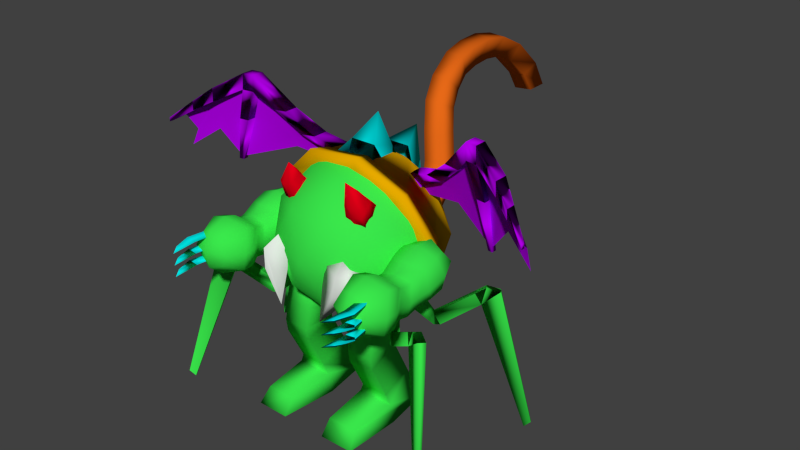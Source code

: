 # Source: superTraitFighterLibrary_1.blend  (saved by Blender 2.59.0; exported with 4.5.12 LTS)
import bpy
from mathutils import Matrix  # noqa: F401  (used for matrix-valued properties, if any)

bpy.ops.wm.read_factory_settings(use_empty=True)
scene = bpy.context.scene
scene.name = 'Scene'

# ---- collections
col_collection_1 = bpy.data.collections.new('Collection 1'); scene.collection.children.link(col_collection_1)
col_collection_2 = bpy.data.collections.new('Collection 2'); scene.collection.children.link(col_collection_2)

# ---- materials (node trees are filled in below, after node groups)
mat_material_001 = bpy.data.materials.new('Material.001')
mat_material_001.alpha_threshold = 0.0
mat_material_001.use_transparent_shadow = False
mat_material_001.diffuse_color = (0.04244, 0.8, 0.07208, 1.0)
mat_material_001.roughness = 0.5
mat_material_001.line_color = (0.0, 0.0, 0.0, 1.0)
mat_material_002 = bpy.data.materials.new('Material.002')
mat_material_002.alpha_threshold = 0.0
mat_material_002.use_transparent_shadow = False
mat_material_002.diffuse_color = (0.0, 0.7901, 0.8, 1.0)
mat_material_002.roughness = 0.5
mat_material_002.line_color = (0.0, 0.0, 0.0, 1.0)
mat_material = bpy.data.materials.new('Material')
mat_material.alpha_threshold = 0.0
mat_material.use_transparent_shadow = False
mat_material.diffuse_color = (0.755, 0.8, 0.7523, 1.0)
mat_material.roughness = 0.5
mat_material.line_color = (0.0, 0.0, 0.0, 1.0)
mat_material_004 = bpy.data.materials.new('Material.004')
mat_material_004.alpha_threshold = 0.0
mat_material_004.use_transparent_shadow = False
mat_material_004.diffuse_color = (0.8, 0.1422, 0.009083, 1.0)
mat_material_004.roughness = 0.5
mat_material_004.line_color = (0.0, 0.0, 0.0, 1.0)
mat_material_005 = bpy.data.materials.new('Material.005')
mat_material_005.alpha_threshold = 0.0
mat_material_005.use_transparent_shadow = False
mat_material_005.diffuse_color = (0.8, 0.408, 0.0, 1.0)
mat_material_005.roughness = 0.5
mat_material_005.line_color = (0.0, 0.0, 0.0, 1.0)
mat_material_003 = bpy.data.materials.new('Material.003')
mat_material_003.alpha_threshold = 0.0
mat_material_003.use_transparent_shadow = False
mat_material_003.diffuse_color = (0.4402, 0.0, 0.8, 1.0)
mat_material_003.roughness = 0.5
mat_material_003.line_color = (0.0, 0.0, 0.0, 1.0)
mat_material_006 = bpy.data.materials.new('Material.006')
mat_material_006.alpha_threshold = 0.0
mat_material_006.use_transparent_shadow = False
mat_material_006.diffuse_color = (0.8, 0.0, 0.009316, 1.0)
mat_material_006.roughness = 0.5
mat_material_006.line_color = (0.0, 0.0, 0.0, 1.0)

# ---- material node trees

# ---- world
world_world = bpy.data.worlds.new('World'); scene.world = world_world
world_world.color = (0.05088, 0.05088, 0.05088)
world_world.use_sun_shadow = False
world_world.sun_shadow_jitter_overblur = 0.0
world_world.cycles.sampling_method = 'MANUAL'
world_world.cycles.sample_map_resolution = 256

# ---- meshes
me_icosphere = bpy.data.meshes.new('Icosphere')
me_icosphere.from_pydata([(0.0, 0.0, -1.0), (0.7236, -0.5257, -0.4472), (-0.2764, -0.8506, -0.4472), (-0.8944, 0.0, -0.4472), (-0.2764, 0.8506, -0.4472), (0.7236, 0.5257, -0.4472), (0.2764, -0.8506, 0.4472), (-0.7236, -0.5257, 0.4472), (-0.7236, 0.5257, 0.4472), (0.2764, 0.8506, 0.4472), (0.8944, 0.0, 0.4472), (0.0, 0.0, 1.0), (0.4253, -0.309, -0.8507), (0.2629, -0.809, -0.5257), (-0.1625, -0.5, -0.8507), (0.4253, 0.309, -0.8507), (0.8506, 0.0, -0.5257), (-0.6882, -0.5, -0.5257), (-0.5257, 0.0, -0.8507), (-0.6882, 0.5, -0.5257), (-0.1625, 0.5, -0.8507), (0.2629, 0.809, -0.5257), (0.9511, 0.309, 0.0), (0.9511, -0.309, 0.0), (0.5878, -0.809, 0.0), (0.0, -1.0, 0.0), (-0.5878, -0.809, 0.0), (-0.9511, -0.309, 0.0), (-0.9511, 0.309, 0.0), (-0.5878, 0.809, 0.0), (0.0, 1.0, 0.0), (0.5878, 0.809, 0.0), (0.6882, -0.5, 0.5257), (-0.2629, -0.809, 0.5257), (-0.8506, 0.0, 0.5257), (-0.2629, 0.809, 0.5257), (0.6882, 0.5, 0.5257), (0.5257, 0.0, 0.8507), (0.1625, -0.5, 0.8507), (-0.4253, -0.309, 0.8507), (-0.4253, 0.309, 0.8507), (0.1625, 0.5, 0.8507)], [], [(0, 12, 14), (0, 15, 12), (0, 14, 18), (0, 20, 15), (0, 18, 20), (1, 12, 13), (1, 16, 12), (1, 13, 24), (1, 23, 16), (1, 24, 23), (2, 13, 14), (2, 25, 13), (2, 14, 17), (2, 17, 26), (2, 26, 25), (3, 17, 18), (3, 27, 17), (3, 18, 19), (3, 19, 28), (3, 28, 27), (4, 19, 20), (4, 29, 19), (4, 20, 21), (4, 21, 30), (4, 30, 29), (5, 15, 16), (5, 21, 15), (5, 16, 22), (5, 31, 21), (5, 22, 31), (6, 24, 25), (6, 32, 24), (6, 25, 33), (6, 38, 32), (6, 33, 38), (7, 26, 27), (7, 33, 26), (7, 27, 34), (7, 39, 33), (7, 34, 39), (8, 28, 29), (8, 34, 28), (8, 29, 35), (8, 40, 34), (8, 35, 40), (9, 30, 31), (9, 35, 30), (9, 31, 36), (9, 41, 35), (9, 36, 41), (10, 22, 23), (10, 36, 22), (10, 23, 32), (10, 32, 37), (10, 37, 36), (11, 37, 38), (11, 41, 37), (11, 38, 39), (11, 39, 40), (11, 40, 41), (12, 14, 13), (12, 16, 15), (13, 25, 24), (14, 18, 17), (15, 21, 20), (16, 23, 22), (17, 27, 26), (18, 20, 19), (19, 29, 28), (21, 31, 30), (22, 36, 31), (23, 24, 32), (25, 26, 33), (27, 28, 34), (29, 30, 35), (32, 38, 37), (33, 39, 38), (34, 40, 39), (35, 41, 40), (36, 37, 41)])
me_icosphere.polygons.foreach_set('use_smooth', [True] * 80)
me_icosphere.materials.append(mat_material_001)
me_icosphere.use_remesh_preserve_volume = False
me_icosphere.use_remesh_preserve_attributes = False
me_icosphere.use_mirror_vertex_groups = False
me_icosphere.update()
me_cube_008 = bpy.data.meshes.new('Cube.008')
me_cube_008.from_pydata([(5.559, 0.5799, -0.171), (5.222, 1.101, -0.2711), (5.497, 1.374, 0.2245), (5.834, 0.8525, 0.3246), (4.099, -0.4358, 1.331), (3.491, 0.5034, 1.151), (3.986, 0.9947, 2.044), (4.593, 0.05545, 2.224), (5.922, 0.7571, -0.4694), (5.585, 1.278, -0.5695), (7.642, 3.042, 1.777), (7.964, 2.544, 1.873), (6.292, 0.9987, -0.4572), (5.955, 1.52, -0.5573), (8.402, 2.684, 1.126), (8.08, 3.182, 1.03), (7.642, 3.042, 1.777), (8.223, 3.499, 2.203), (8.545, 3.001, 2.299), (11.62, 3.716, -7.88), (11.5, 3.905, -7.916), (8.223, 3.499, 2.203), (9.049, 3.989, 1.97), (9.371, 3.491, 2.066), (11.87, 4.21, -7.56), (11.99, 4.022, -7.523), (4.774, -2.612, -0.2078), (5.102, -2.085, -0.3019), (5.458, -2.216, 0.1996), (5.129, -2.744, 0.2937), (3.205, -1.729, 1.269), (3.797, -0.7776, 1.1), (4.438, -1.015, 2.003), (3.846, -1.966, 2.173), (5.094, -2.864, -0.5011), (5.423, -2.336, -0.5952), (7.858, -3.442, 1.792), (7.544, -3.946, 1.881), (5.471, -3.095, -0.4828), (5.799, -2.567, -0.577), (7.87, -4.282, 1.139), (8.184, -3.777, 1.049), (7.858, -3.442, 1.792), (8.512, -3.771, 2.228), (8.199, -4.276, 2.318), (10.33, -6.742, -7.829), (10.45, -6.551, -7.863), (8.512, -3.771, 2.228), (9.312, -4.308, 2.008), (8.998, -4.812, 2.098), (10.88, -6.752, -7.499), (10.76, -6.943, -7.465), (-5.559, 0.5799, -0.171), (-5.222, 1.101, -0.2711), (-5.497, 1.374, 0.2245), (-5.834, 0.8525, 0.3246), (-4.099, -0.4358, 1.331), (-3.491, 0.5034, 1.151), (-3.986, 0.9947, 2.044), (-4.593, 0.05545, 2.224), (-5.922, 0.7571, -0.4694), (-5.585, 1.278, -0.5695), (-7.642, 3.042, 1.777), (-7.964, 2.544, 1.873), (-6.292, 0.9987, -0.4572), (-5.955, 1.52, -0.5573), (-8.402, 2.684, 1.126), (-8.08, 3.182, 1.03), (-7.642, 3.042, 1.777), (-8.223, 3.499, 2.203), (-8.545, 3.001, 2.299), (-11.62, 3.716, -7.88), (-11.5, 3.905, -7.916), (-8.223, 3.499, 2.203), (-9.049, 3.989, 1.97), (-9.371, 3.491, 2.066), (-11.87, 4.21, -7.56), (-11.99, 4.022, -7.523), (-4.774, -2.612, -0.2078), (-5.102, -2.085, -0.3019), (-5.458, -2.216, 0.1996), (-5.129, -2.744, 0.2937), (-3.205, -1.729, 1.269), (-3.797, -0.7776, 1.1), (-4.438, -1.015, 2.003), (-3.846, -1.966, 2.173), (-5.094, -2.864, -0.5011), (-5.423, -2.336, -0.5952), (-7.858, -3.442, 1.792), (-7.544, -3.946, 1.881), (-5.471, -3.095, -0.4828), (-5.799, -2.567, -0.577), (-7.87, -4.282, 1.139), (-8.184, -3.777, 1.049), (-7.858, -3.442, 1.792), (-8.512, -3.771, 2.228), (-8.199, -4.276, 2.318), (-10.33, -6.742, -7.829), (-10.45, -6.551, -7.863), (-8.512, -3.771, 2.228), (-9.312, -4.308, 2.008), (-8.998, -4.812, 2.098), (-10.88, -6.752, -7.499), (-10.76, -6.943, -7.465)], [], [(0, 1, 2, 3), (0, 4, 5, 1), (0, 1, 9, 8), (0, 3, 7, 4), (0, 8, 3), (1, 5, 6, 2), (1, 2, 9), (2, 6, 7, 3), (2, 3, 8, 9), (2, 10, 11, 3), (2, 3, 12, 13), (2, 16, 11, 3), (2, 9, 13), (2, 13, 15, 10), (2, 10, 11, 16), (3, 8, 12), (3, 11, 14, 12), (4, 7, 6, 5), (8, 9, 13, 12), (10, 15, 14, 11), (10, 11, 18, 17), (10, 17, 15), (11, 14, 18), (11, 16, 21, 18), (12, 13, 15, 14), (14, 15, 17, 18), (14, 15, 20, 19), (14, 23, 22, 15), (14, 18, 23), (14, 19, 25, 23), (15, 22, 17), (15, 22, 24, 20), (17, 22, 23, 18), (19, 20, 24, 25), (22, 23, 25, 24), (26, 27, 28, 29), (26, 30, 31, 27), (26, 27, 35, 34), (26, 29, 33, 30), (26, 34, 29), (27, 31, 32, 28), (27, 28, 35), (28, 32, 33, 29), (28, 29, 34, 35), (28, 36, 37, 29), (28, 29, 38, 39), (28, 42, 37, 29), (28, 35, 39), (28, 39, 41, 36), (28, 36, 37, 42), (29, 34, 38), (29, 37, 40, 38), (30, 33, 32, 31), (34, 35, 39, 38), (36, 41, 40, 37), (36, 37, 44, 43), (36, 43, 41), (37, 40, 44), (37, 42, 47, 44), (38, 39, 41, 40), (40, 41, 43, 44), (40, 41, 46, 45), (40, 49, 48, 41), (40, 44, 49), (40, 45, 51, 49), (41, 48, 43), (41, 48, 50, 46), (43, 48, 49, 44), (45, 46, 50, 51), (48, 49, 51, 50), (52, 53, 54, 55), (52, 56, 57, 53), (52, 53, 61, 60), (52, 55, 59, 56), (52, 60, 55), (53, 57, 58, 54), (53, 54, 61), (54, 58, 59, 55), (54, 55, 60, 61), (54, 62, 63, 55), (54, 65, 64, 55), (54, 68, 63, 55), (54, 61, 65), (54, 65, 67, 62), (54, 68, 63, 62), (55, 64, 60), (55, 63, 66, 64), (56, 59, 58, 57), (60, 64, 65, 61), (62, 63, 66, 67), (62, 69, 70, 63), (62, 67, 69), (63, 70, 66), (63, 70, 73, 68), (64, 66, 67, 65), (66, 70, 69, 67), (66, 71, 72, 67), (66, 67, 74, 75), (66, 75, 70), (66, 71, 77, 75), (67, 69, 74), (67, 74, 76, 72), (69, 70, 75, 74), (71, 77, 76, 72), (74, 75, 77, 76), (78, 79, 80, 81), (78, 82, 83, 79), (78, 79, 87, 86), (78, 81, 85, 82), (78, 86, 81), (79, 83, 84, 80), (79, 80, 87), (80, 84, 85, 81), (80, 81, 86, 87), (80, 88, 89, 81), (80, 91, 90, 81), (80, 94, 89, 81), (80, 87, 91), (80, 91, 93, 88), (80, 94, 89, 88), (81, 90, 86), (81, 89, 92, 90), (82, 85, 84, 83), (86, 90, 91, 87), (88, 89, 92, 93), (88, 95, 96, 89), (88, 93, 95), (89, 96, 92), (89, 96, 99, 94), (90, 92, 93, 91), (92, 96, 95, 93), (92, 97, 98, 93), (92, 93, 100, 101), (92, 101, 96), (92, 97, 103, 101), (93, 95, 100), (93, 100, 102, 98), (95, 96, 101, 100), (97, 103, 102, 98), (100, 101, 103, 102)])
me_cube_008.polygons.foreach_set('use_smooth', [True] * 140)
me_cube_008.materials.append(mat_material_001)
me_cube_008.use_remesh_preserve_volume = False
me_cube_008.use_remesh_preserve_attributes = False
me_cube_008.use_mirror_vertex_groups = False
me_cube_008.update()
me_cube_007 = bpy.data.meshes.new('Cube.007')
me_cube_007.from_pydata([(1.218, -1.966, -0.3502), (1.216, -0.3979, -0.7713), (2.494, -0.3961, -0.7787), (2.496, -1.964, -0.3576), (1.242, -1.384, 1.497), (1.24, 0.1836, 1.076), (2.518, 0.1854, 1.069), (2.52, -1.382, 1.49), (1.215, -2.169, -1.27), (1.212, -0.5492, -1.164), (2.49, -0.5452, -1.17), (2.493, -2.165, -1.277), (1.228, -2.093, -1.886), (1.192, -0.559, -1.357), (2.47, -0.5276, -1.357), (2.505, -2.062, -1.886), (1.205, -1.236, -3.596), (1.17, 0.2979, -3.067), (2.447, 0.3293, -3.068), (2.483, -1.205, -3.597), (0.9923, -1.162, -4.059), (0.8053, 0.9176, -4.609), (2.782, 0.9573, -4.637), (2.689, -1.128, -4.083), (1.132, -3.328, -4.274), (0.6535, -1.253, -4.82), (2.934, -1.208, -4.853), (2.548, -3.299, -4.294), (1.1, -3.843, -4.969), (2.716, -3.797, -5.001), (-1.218, -1.966, -0.3502), (-1.216, -0.3979, -0.7713), (-2.494, -0.3961, -0.7787), (-2.496, -1.964, -0.3576), (-1.242, -1.384, 1.497), (-1.24, 0.1836, 1.076), (-2.518, 0.1854, 1.069), (-2.52, -1.382, 1.49), (-1.215, -2.169, -1.27), (-1.212, -0.5492, -1.164), (-2.49, -0.5452, -1.17), (-2.493, -2.165, -1.277), (-1.228, -2.093, -1.886), (-1.192, -0.559, -1.357), (-2.47, -0.5276, -1.357), (-2.505, -2.062, -1.886), (-1.205, -1.236, -3.596), (-1.17, 0.2979, -3.067), (-2.447, 0.3293, -3.068), (-2.483, -1.205, -3.597), (-0.9923, -1.162, -4.059), (-0.8053, 0.9176, -4.609), (-2.782, 0.9573, -4.637), (-2.689, -1.128, -4.083), (-1.132, -3.328, -4.274), (-0.6535, -1.253, -4.82), (-2.934, -1.208, -4.853), (-2.548, -3.299, -4.294), (-1.1, -3.843, -4.969), (-2.716, -3.797, -5.001)], [], [(0, 1, 2, 3), (0, 4, 5, 1), (0, 1, 9, 8), (0, 3, 7, 4), (0, 8, 11, 3), (1, 5, 6, 2), (1, 2, 10, 9), (2, 6, 7, 3), (2, 3, 11, 10), (4, 7, 6, 5), (8, 9, 10, 11), (8, 9, 13, 12), (8, 12, 15, 11), (9, 10, 14, 13), (10, 11, 15, 14), (12, 13, 14, 15), (12, 13, 17, 16), (12, 16, 19, 15), (13, 14, 18, 17), (14, 15, 19, 18), (16, 17, 18, 19), (16, 17, 21, 20), (16, 20, 23, 19), (17, 18, 22, 21), (18, 19, 23, 22), (20, 21, 22, 23), (20, 21, 25, 24), (20, 24, 27, 23), (21, 22, 26, 25), (22, 23, 27, 26), (24, 25, 26, 27), (24, 25, 28), (24, 28, 29, 27), (25, 26, 29, 28), (26, 27, 29), (30, 31, 32, 33), (30, 34, 35, 31), (30, 31, 39, 38), (30, 33, 37, 34), (30, 38, 41, 33), (31, 35, 36, 32), (31, 32, 40, 39), (32, 36, 37, 33), (32, 33, 41, 40), (34, 37, 36, 35), (38, 39, 40, 41), (38, 39, 43, 42), (38, 42, 45, 41), (39, 40, 44, 43), (40, 41, 45, 44), (42, 43, 44, 45), (42, 43, 47, 46), (42, 46, 49, 45), (43, 44, 48, 47), (44, 45, 49, 48), (46, 47, 48, 49), (46, 47, 51, 50), (46, 50, 53, 49), (47, 48, 52, 51), (48, 49, 53, 52), (50, 51, 52, 53), (50, 51, 55, 54), (50, 54, 57, 53), (51, 52, 56, 55), (52, 53, 57, 56), (54, 55, 56, 57), (54, 55, 58), (54, 58, 59, 57), (55, 56, 59, 58), (56, 57, 59)])
me_cube_007.polygons.foreach_set('use_smooth', [True] * 70)
me_cube_007.materials.append(mat_material_001)
me_cube_007.use_remesh_preserve_volume = False
me_cube_007.use_remesh_preserve_attributes = False
me_cube_007.use_mirror_vertex_groups = False
me_cube_007.update()
me_cube_006 = bpy.data.meshes.new('Cube.006')
me_cube_006.from_pydata([(19.14, -0.4224, 0.0), (18.65, 1.578, 0.0), (20.65, 1.578, -1.0), (21.29, -0.4224, -1.0), (18.65, 1.578, -7.588), (19.14, -0.4224, -7.588), (20.65, 1.578, 1.0), (21.29, -0.4224, 1.0), (18.65, -3.011, 0.0), (20.02, -2.113, -1.0), (20.65, 1.578, -8.588), (20.02, -2.113, 1.0), (21.29, -0.4224, -8.588), (20.65, 1.578, -6.588), (21.29, -0.4224, -6.588), (18.65, -3.011, -7.588), (20.02, -2.113, -8.588), (20.02, -2.113, -6.588), (18.65, 1.578, -15.08), (19.14, -0.4224, -15.08), (20.65, 1.578, -16.08), (21.29, -0.4224, -16.08), (20.65, 1.578, -14.08), (21.29, -0.4224, -14.08), (18.65, -3.011, -15.08), (20.02, -2.113, -16.08), (20.02, -2.113, -14.08), (-19.14, -0.4224, 0.0), (-18.65, 1.578, 0.0), (-20.65, 1.578, -1.0), (-21.29, -0.4224, -1.0), (-18.65, 1.578, -7.588), (-19.14, -0.4224, -7.588), (-20.65, 1.578, 1.0), (-21.29, -0.4224, 1.0), (-18.65, -3.011, 0.0), (-20.02, -2.113, -1.0), (-20.65, 1.578, -8.588), (-20.02, -2.113, 1.0), (-21.29, -0.4224, -8.588), (-20.65, 1.578, -6.588), (-21.29, -0.4224, -6.588), (-18.65, -3.011, -7.588), (-20.02, -2.113, -8.588), (-20.02, -2.113, -6.588), (-18.65, 1.578, -15.08), (-19.14, -0.4224, -15.08), (-20.65, 1.578, -16.08), (-21.29, -0.4224, -16.08), (-20.65, 1.578, -14.08), (-21.29, -0.4224, -14.08), (-18.65, -3.011, -15.08), (-20.02, -2.113, -16.08), (-20.02, -2.113, -14.08)], [], [(0, 1, 2, 3), (0, 7, 6, 1), (0, 3, 7), (0, 3, 9, 8), (0, 8, 11, 7), (1, 6, 2), (2, 6, 7, 3), (3, 7, 11, 9), (4, 5, 12, 10), (4, 13, 14, 5), (4, 10, 13), (5, 14, 12), (5, 12, 16, 15), (5, 15, 17, 14), (8, 9, 11), (10, 12, 14, 13), (12, 14, 17, 16), (15, 16, 17), (18, 19, 21, 20), (18, 22, 23, 19), (18, 20, 22), (19, 23, 21), (19, 21, 25, 24), (19, 24, 26, 23), (20, 21, 23, 22), (21, 23, 26, 25), (24, 25, 26), (27, 28, 29, 30), (27, 34, 33, 28), (27, 30, 34), (27, 30, 36, 35), (27, 35, 38, 34), (28, 33, 29), (29, 33, 34, 30), (30, 34, 38, 36), (31, 32, 39, 37), (31, 40, 41, 32), (31, 37, 40), (32, 41, 39), (32, 39, 43, 42), (32, 42, 44, 41), (35, 36, 38), (37, 39, 41, 40), (39, 41, 44, 43), (42, 43, 44), (45, 46, 48, 47), (45, 49, 50, 46), (45, 47, 49), (46, 50, 48), (46, 48, 52, 51), (46, 51, 53, 50), (47, 48, 50, 49), (48, 50, 53, 52), (51, 52, 53)])
me_cube_006.polygons.foreach_set('use_smooth', [True] * 54)
me_cube_006.materials.append(mat_material_002)
me_cube_006.use_remesh_preserve_volume = False
me_cube_006.use_remesh_preserve_attributes = False
me_cube_006.use_mirror_vertex_groups = False
me_cube_006.update()
me_cube_005 = bpy.data.meshes.new('Cube.005')
me_cube_005.from_pydata([(2.389, -0.394, -0.6119), (2.499, 0.5494, -0.2067), (3.448, 0.5793, -0.2204), (3.605, -0.3556, -0.6294), (2.416, -0.727, 0.5586), (2.52, 0.2897, 0.7061), (3.469, 0.3196, 0.6924), (3.633, -0.6887, 0.541), (2.371, -0.217, 0.7371), (2.34, 0.573, 0.2973), (2.343, 0.1331, -0.4932), (2.196, -0.7707, -0.08164), (2.994, 0.4182, 0.9033), (3.619, 0.6134, 0.2789), (2.965, 0.7682, -0.327), (3.65, -0.1767, 0.7187), (3.836, -0.719, -0.1053), (3.621, 0.1734, -0.5116), (3.035, -0.9693, 0.6953), (2.998, -0.5204, -0.8822), (2.118, -0.04951, 0.1254), (2.973, 0.8236, 0.3538), (3.875, 0.005906, 0.1001), (2.326, -2.073, -0.8258), (2.977, 0.2188, -0.7329), (3.016, -0.2624, 0.9584), (2.489, -1.755, -0.7241), (3.534, -1.805, -0.7243), (2.496, -1.605, 0.3115), (3.541, -1.655, 0.3113), (2.302, -1.852, -0.1802), (3.711, -1.918, -0.1805), (3.011, -1.784, 0.5175), (3.002, -1.986, -0.8782), (2.253, -2.545, -0.8087), (3.666, -2.137, -0.8261), (2.336, -1.881, 0.5014), (3.675, -1.945, 0.5011), (2.087, -2.197, -0.1287), (3.892, -2.282, -0.1291), (2.996, -2.11, 0.7655), (2.983, -2.369, -1.023), (2.483, -3.19, -0.4532), (3.694, -2.614, -0.809), (2.263, -2.339, 0.6198), (3.704, -2.407, 0.6195), (1.995, -2.678, -0.0584), (3.938, -2.77, -0.05882), (2.974, -2.585, 0.9041), (2.96, -2.864, -1.021), (3.404, -3.234, -0.4534), (2.49, -3.059, 0.4585), (3.41, -3.102, 0.4583), (2.319, -3.275, 0.02568), (3.559, -3.334, 0.02541), (2.944, -3.216, 0.64), (2.935, -3.394, -0.5889), (2.928, -3.535, 0.05889), (3.537, -0.9494, -0.7079), (3.561, -1.223, 0.3018), (3.011, -0.9552, -0.8865), (3.011, -0.9552, -0.8865), (3.037, -1.342, 0.4559), (3.73, -1.068, -0.202), (3.734, -1.44, -0.2499), (3.556, -1.35, 0.2671), (3.553, -1.409, -0.7817), (2.318, -1.513, -0.2293), (2.505, -1.41, 0.2832), (2.504, -1.441, -0.7696), (2.493, -1.05, -0.7121), (2.323, -1.199, -0.2064), (2.517, -1.324, 0.2976), (3.025, -1.488, -0.9503), (-2.389, -0.394, -0.6119), (-2.499, 0.5494, -0.2067), (-3.448, 0.5793, -0.2204), (-3.605, -0.3556, -0.6294), (-2.416, -0.727, 0.5586), (-2.52, 0.2897, 0.7061), (-3.469, 0.3196, 0.6924), (-3.633, -0.6887, 0.541), (-2.371, -0.217, 0.7371), (-2.34, 0.573, 0.2973), (-2.343, 0.1331, -0.4932), (-2.196, -0.7707, -0.08164), (-2.994, 0.4182, 0.9033), (-3.619, 0.6134, 0.2789), (-2.965, 0.7682, -0.327), (-3.65, -0.1767, 0.7187), (-3.836, -0.719, -0.1053), (-3.621, 0.1734, -0.5116), (-3.035, -0.9693, 0.6953), (-2.998, -0.5204, -0.8822), (-2.118, -0.04951, 0.1254), (-2.973, 0.8236, 0.3538), (-3.875, 0.005906, 0.1001), (-2.326, -2.073, -0.8258), (-2.977, 0.2188, -0.7329), (-3.016, -0.2624, 0.9584), (-2.489, -1.755, -0.7241), (-3.534, -1.805, -0.7243), (-2.496, -1.605, 0.3115), (-3.541, -1.655, 0.3113), (-2.302, -1.852, -0.1802), (-3.711, -1.918, -0.1805), (-3.011, -1.784, 0.5175), (-3.002, -1.986, -0.8782), (-2.253, -2.545, -0.8087), (-3.666, -2.137, -0.8261), (-2.336, -1.881, 0.5014), (-3.675, -1.945, 0.5011), (-2.087, -2.197, -0.1287), (-3.892, -2.282, -0.1291), (-2.996, -2.11, 0.7655), (-2.983, -2.369, -1.023), (-2.483, -3.19, -0.4532), (-3.694, -2.614, -0.809), (-2.263, -2.339, 0.6198), (-3.704, -2.407, 0.6195), (-1.995, -2.678, -0.0584), (-3.938, -2.77, -0.05882), (-2.974, -2.585, 0.9041), (-2.96, -2.864, -1.021), (-3.404, -3.234, -0.4534), (-2.49, -3.059, 0.4585), (-3.41, -3.102, 0.4583), (-2.319, -3.275, 0.02568), (-3.559, -3.334, 0.02541), (-2.944, -3.216, 0.64), (-2.935, -3.394, -0.5889), (-2.928, -3.535, 0.05889), (-3.537, -0.9494, -0.7079), (-3.561, -1.223, 0.3018), (-3.011, -0.9552, -0.8865), (-3.011, -0.9552, -0.8865), (-3.037, -1.342, 0.4559), (-3.73, -1.068, -0.202), (-3.734, -1.44, -0.2499), (-3.556, -1.35, 0.2671), (-3.553, -1.409, -0.7817), (-2.318, -1.513, -0.2293), (-2.505, -1.41, 0.2832), (-2.504, -1.441, -0.7696), (-2.493, -1.05, -0.7121), (-2.323, -1.199, -0.2064), (-2.517, -1.324, 0.2976), (-3.025, -1.488, -0.9503)], [], [(0, 11, 20, 10), (0, 10, 24, 19), (0, 70, 71, 11), (1, 10, 20, 9), (1, 9, 21, 14), (1, 14, 24, 10), (2, 14, 21, 13), (2, 13, 22, 17), (2, 17, 24, 14), (3, 17, 22, 16), (3, 16, 63, 58), (3, 19, 24, 17), (3, 58, 61, 19), (4, 8, 20, 11), (4, 18, 25, 8), (4, 11, 71, 72), (4, 72, 62, 18), (5, 9, 20, 8), (5, 8, 25, 12), (5, 12, 21, 9), (6, 13, 21, 12), (6, 12, 25, 15), (6, 15, 22, 13), (7, 16, 22, 15), (7, 15, 25, 18), (7, 59, 63, 16), (7, 18, 62, 59), (23, 38, 30, 26), (23, 26, 33, 41), (23, 34, 46, 38), (23, 41, 49, 34), (26, 30, 67, 69), (26, 69, 73, 33), (27, 31, 39, 35), (27, 66, 64, 31), (27, 35, 41, 33), (27, 33, 73, 66), (28, 30, 38, 36), (28, 68, 67, 30), (28, 36, 40, 32), (28, 32, 62, 68), (29, 37, 39, 31), (29, 31, 64, 65), (29, 32, 40, 37), (29, 65, 62, 32), (34, 42, 53, 46), (34, 49, 56, 42), (35, 39, 47, 43), (35, 43, 49, 41), (36, 38, 46, 44), (36, 44, 48, 40), (37, 45, 47, 39), (37, 40, 48, 45), (42, 56, 57, 53), (43, 47, 54, 50), (43, 50, 56, 49), (44, 46, 53, 51), (44, 51, 55, 48), (45, 52, 54, 47), (45, 48, 55, 52), (50, 54, 57, 56), (51, 53, 57, 55), (52, 55, 57, 54), (58, 66, 61), (58, 63, 64, 66), (59, 62, 65), (59, 65, 64, 63), (60, 61, 66, 73), (60, 69, 70), (60, 73, 69), (62, 72, 68), (67, 68, 72, 71), (67, 71, 70, 69), (74, 84, 94, 85), (74, 93, 98, 84), (74, 85, 145, 144), (75, 83, 94, 84), (75, 88, 95, 83), (75, 84, 98, 88), (76, 87, 95, 88), (76, 91, 96, 87), (76, 88, 98, 91), (77, 90, 96, 91), (77, 132, 137, 90), (77, 91, 98, 93), (77, 93, 135, 132), (78, 85, 94, 82), (78, 82, 99, 92), (78, 146, 145, 85), (78, 92, 136, 146), (79, 82, 94, 83), (79, 86, 99, 82), (79, 83, 95, 86), (80, 86, 95, 87), (80, 89, 99, 86), (80, 87, 96, 89), (81, 89, 96, 90), (81, 92, 99, 89), (81, 90, 137, 133), (81, 133, 136, 92), (97, 100, 104, 112), (97, 115, 107, 100), (97, 112, 120, 108), (97, 108, 123, 115), (100, 143, 141, 104), (100, 107, 147, 143), (101, 109, 113, 105), (101, 105, 138, 140), (101, 107, 115, 109), (101, 140, 147, 107), (102, 110, 112, 104), (102, 104, 141, 142), (102, 106, 114, 110), (102, 142, 136, 106), (103, 105, 113, 111), (103, 139, 138, 105), (103, 111, 114, 106), (103, 106, 136, 139), (108, 120, 127, 116), (108, 116, 130, 123), (109, 117, 121, 113), (109, 115, 123, 117), (110, 118, 120, 112), (110, 114, 122, 118), (111, 113, 121, 119), (111, 119, 122, 114), (116, 127, 131, 130), (117, 124, 128, 121), (117, 123, 130, 124), (118, 125, 127, 120), (118, 122, 129, 125), (119, 121, 128, 126), (119, 126, 129, 122), (124, 130, 131, 128), (125, 129, 131, 127), (126, 128, 131, 129), (132, 135, 140), (132, 140, 138, 137), (133, 139, 136), (133, 137, 138, 139), (134, 147, 140, 135), (134, 144, 143), (134, 143, 147), (136, 142, 146), (141, 145, 146, 142), (141, 143, 144, 145)])
me_cube_005.polygons.foreach_set('use_smooth', [True] * 146)
me_cube_005.materials.append(mat_material_001)
me_cube_005.use_remesh_preserve_volume = False
me_cube_005.use_remesh_preserve_attributes = False
me_cube_005.use_mirror_vertex_groups = False
me_cube_005.update()
me_cube_004 = bpy.data.meshes.new('Cube.004')
me_cube_004.from_pydata([(0.5973, 1.159, -0.4833), (0.6639, 0.9446, -1.426), (1.437, 1.636, -0.597), (1.149, 0.9123, -0.5427), (0.6509, 1.247, 0.07635), (1.002, 1.699, 0.4725), (1.512, 1.729, -0.09634), (1.22, 0.9741, -0.01084), (-0.5973, 1.159, -0.4833), (-0.6639, 0.9446, -1.426), (-1.437, 1.636, -0.597), (-1.149, 0.9123, -0.5427), (-0.6509, 1.247, 0.07635), (-1.002, 1.699, 0.4725), (-1.512, 1.729, -0.09634), (-1.22, 0.9741, -0.01084)], [], [(0, 1, 3), (0, 4, 5, 1), (0, 3, 7, 4), (1, 2, 3), (1, 5, 6, 2), (1, 3, 7, 5), (2, 6, 7, 3), (4, 7, 5), (5, 7, 6), (8, 11, 9), (8, 9, 13, 12), (8, 12, 15, 11), (9, 11, 10), (9, 10, 14, 13), (9, 13, 15, 11), (10, 11, 15, 14), (12, 13, 15), (13, 14, 15)])
me_cube_004.polygons.foreach_set('use_smooth', [True] * 18)
me_cube_004.materials.append(mat_material)
me_cube_004.use_remesh_preserve_volume = False
me_cube_004.use_remesh_preserve_attributes = False
me_cube_004.use_mirror_vertex_groups = False
me_cube_004.update()
me_cube_003 = bpy.data.meshes.new('Cube.003')
me_cube_003.from_pydata([(-0.3335, 0.4103, -0.1872), (0.009968, 1.065, 0.2063), (0.4033, 0.3843, 0.1513), (0.3453, 0.4103, -0.1872), (-0.3335, 0.3584, 0.4897), (-0.3915, 0.3843, 0.1513), (-0.1523, 0.7173, 0.009373), (0.3453, 0.3584, 0.4897), (0.005912, 0.354, 0.5475), (0.005912, 0.4147, -0.245), (-0.1523, 0.6913, 0.3478), (0.1871, 0.6913, 0.3478), (0.1871, 0.7173, 0.009373), (0.005912, 0.3843, 0.1513), (-0.3335, 0.08955, 0.6721), (0.009968, -0.01438, 1.429), (0.4033, -0.2318, 0.7814), (0.3453, 0.08955, 0.6721), (-0.3335, -0.5531, 0.8908), (-0.3915, -0.2318, 0.7814), (-0.1523, 0.02968, 1.032), (0.3453, -0.5531, 0.8908), (0.005912, -0.608, 0.9094), (0.005912, 0.1445, 0.6534), (-0.1523, -0.2916, 1.141), (0.1871, -0.2916, 1.141), (0.1871, 0.02968, 1.032), (0.005912, -0.2318, 0.7814), (-0.3335, 0.4244, 0.3379), (0.009968, 0.6994, 1.051), (0.4033, 0.196, 0.5889), (0.3453, 0.4244, 0.3379), (-0.3335, -0.03242, 0.84), (-0.3915, 0.196, 0.5889), (-0.1523, 0.5459, 0.6816), (0.3453, -0.03242, 0.84), (0.005912, -0.07146, 0.8829), (0.005912, 0.4635, 0.295), (-0.1523, 0.3174, 0.9326), (0.1871, 0.3174, 0.9326), (0.1871, 0.5459, 0.6816), (0.005912, 0.196, 0.5889)], [], [(0, 5, 6), (0, 9, 13, 5), (0, 6, 9), (1, 6, 10), (1, 12, 6), (1, 10, 11), (1, 11, 12), (2, 12, 3), (2, 3, 9, 13), (2, 7, 11), (2, 13, 8, 7), (2, 12, 11), (2, 11, 8, 13), (2, 13, 9, 12), (3, 12, 9), (4, 5, 13, 8), (4, 10, 5), (4, 8, 10), (5, 10, 6), (5, 6, 9, 13), (5, 13, 8, 10), (6, 12, 9), (6, 10, 11, 12), (7, 8, 11), (8, 10, 11), (14, 19, 20), (14, 23, 27, 19), (14, 20, 23), (15, 20, 24), (15, 26, 20), (15, 24, 25), (15, 25, 26), (16, 26, 17), (16, 17, 23, 27), (16, 21, 25), (16, 27, 22, 21), (16, 26, 25), (16, 25, 22, 27), (16, 27, 23, 26), (17, 26, 23), (18, 19, 27, 22), (18, 24, 19), (18, 22, 24), (19, 24, 20), (19, 20, 23, 27), (19, 27, 22, 24), (20, 26, 23), (20, 24, 25, 26), (21, 22, 25), (22, 24, 25), (28, 33, 34), (28, 37, 41, 33), (28, 34, 37), (29, 34, 38), (29, 40, 34), (29, 38, 39), (29, 39, 40), (30, 40, 31), (30, 31, 37, 41), (30, 35, 39), (30, 41, 36, 35), (30, 40, 39), (30, 39, 36, 41), (30, 41, 37, 40), (31, 40, 37), (32, 33, 41, 36), (32, 38, 33), (32, 36, 38), (33, 38, 34), (33, 34, 37, 41), (33, 41, 36, 38), (34, 40, 37), (34, 38, 39, 40), (35, 36, 39), (36, 38, 39)])
me_cube_003.polygons.foreach_set('use_smooth', [True] * 75)
me_cube_003.materials.append(mat_material_002)
me_cube_003.use_remesh_preserve_volume = False
me_cube_003.use_remesh_preserve_attributes = False
me_cube_003.use_mirror_vertex_groups = False
me_cube_003.update()
me_cube_002 = bpy.data.meshes.new('Cube.002')
me_cube_002.from_pydata([(-1.0, -1.0, -1.0), (-1.0, 1.0, -1.0), (1.0, 1.0, -1.0), (1.0, -1.0, -1.0), (-1.0, -1.0, 1.0), (-1.0, 1.0, 1.0), (1.0, 1.0, 1.0), (1.0, -1.0, 1.0), (-1.0, 1.936, -0.805), (1.0, 1.936, -0.805), (-1.0, 1.825, 1.083), (1.0, 1.825, 1.083), (-1.0, 3.512, 0.2425), (1.0, 3.512, 0.2424), (-0.8787, 2.78, 1.708), (1.121, 2.78, 1.708), (-1.0, 5.391, 2.361), (1.0, 5.391, 2.361), (-1.0, 3.773, 2.858), (1.0, 3.773, 2.858), (-1.0, 6.291, 6.445), (1.0, 6.291, 6.445), (-1.163, 4.44, 5.796), (0.8366, 4.44, 5.796), (-1.0, 6.104, 8.96), (1.0, 6.104, 8.96), (-1.0, 4.104, 9.004), (1.0, 4.104, 9.004), (-0.9393, 6.133, 11.31), (1.057, 6.023, 11.36), (-1.057, 4.306, 12.12), (0.9393, 4.197, 12.16), (-0.8797, 6.804, 12.88), (1.108, 6.614, 13.01), (-1.1, 5.407, 14.3), (0.8877, 5.217, 14.42), (-1.0, 7.92, 14.31), (0.9917, 7.84, 14.15), (-0.8783, 7.236, 16.19), (1.114, 7.156, 16.03), (-0.8667, 9.474, 14.87), (1.114, 9.243, 14.72), (-0.7468, 9.15, 16.84), (1.234, 8.919, 16.69), (-0.6363, 10.99, 15.11), (1.344, 10.72, 15.02), (-0.5164, 11.24, 17.09), (1.464, 10.97, 17.01), (-0.4029, 12.47, 14.92), (1.577, 12.19, 14.93), (-0.283, 13.39, 16.7), (1.697, 13.11, 16.71), (-0.1023, 14.29, 13.97), (1.878, 14.03, 14.07), (0.01766, 15.72, 15.37), (1.998, 15.46, 15.46), (0.2893, 16.2, 12.01), (2.27, 15.99, 12.19), (0.4093, 18.02, 12.83), (2.39, 17.81, 13.01), (0.5882, 17.03, 10.19), (2.568, 16.89, 10.44), (0.7082, 19.02, 10.3), (2.688, 18.89, 10.55)], [], [(0, 1, 2, 3), (0, 4, 5, 1), (0, 3, 7, 4), (1, 5, 6, 2), (1, 2, 9, 8), (1, 8, 10, 5), (2, 6, 7, 3), (2, 6, 11, 9), (4, 7, 6, 5), (5, 10, 11, 6), (8, 9, 11, 10), (8, 9, 13, 12), (8, 12, 14, 10), (9, 11, 15, 13), (10, 14, 15, 11), (12, 13, 15, 14), (12, 13, 17, 16), (12, 16, 18, 14), (13, 15, 19, 17), (14, 18, 19, 15), (16, 17, 19, 18), (16, 17, 21, 20), (16, 20, 22, 18), (17, 19, 23, 21), (18, 22, 23, 19), (20, 21, 23, 22), (20, 21, 25, 24), (20, 24, 26, 22), (21, 23, 27, 25), (22, 26, 27, 23), (24, 25, 27, 26), (24, 25, 29, 28), (24, 28, 30, 26), (25, 27, 31, 29), (26, 30, 31, 27), (28, 29, 31, 30), (28, 29, 33, 32), (28, 32, 34, 30), (29, 31, 35, 33), (30, 34, 35, 31), (32, 33, 35, 34), (32, 33, 37, 36), (32, 36, 38, 34), (33, 35, 39, 37), (34, 38, 39, 35), (36, 37, 39, 38), (36, 37, 41, 40), (36, 40, 42, 38), (37, 39, 43, 41), (38, 42, 43, 39), (40, 41, 43, 42), (40, 41, 45, 44), (40, 44, 46, 42), (41, 43, 47, 45), (42, 46, 47, 43), (44, 45, 47, 46), (44, 45, 49, 48), (44, 48, 50, 46), (45, 47, 51, 49), (46, 50, 51, 47), (48, 49, 51, 50), (48, 49, 53, 52), (48, 52, 54, 50), (49, 51, 55, 53), (50, 54, 55, 51), (52, 53, 55, 54), (52, 53, 57, 56), (52, 56, 58, 54), (53, 55, 59, 57), (54, 58, 59, 55), (56, 57, 59, 58), (56, 57, 61, 60), (56, 60, 62, 58), (57, 59, 63, 61), (58, 62, 63, 59), (60, 61, 63, 62)])
me_cube_002.polygons.foreach_set('use_smooth', [True] * 76)
me_cube_002.materials.append(mat_material_004)
me_cube_002.use_remesh_preserve_volume = False
me_cube_002.use_remesh_preserve_attributes = False
me_cube_002.use_mirror_vertex_groups = False
me_cube_002.update()
me_icosphere_001 = bpy.data.meshes.new('Icosphere.001')
me_icosphere_001.from_pydata([(-0.4695, 0.2432, -1.919), (0.6361, 0.1928, -1.789), (-0.9433, -0.02391, -0.9464), (-0.009955, 0.5222, -0.959), (0.8456, -0.1054, -0.7358), (-0.1305, -0.2393, -0.2151), (0.4328, -0.09745, -2.148), (0.9105, -0.2241, -1.718), (-0.7908, -0.1466, -1.918), (-0.2171, -0.06786, -2.224), (0.1011, 0.334, -1.96), (0.8741, 0.1292, -1.265), (1.034, -0.3993, -1.099), (-1.069, -0.3036, -1.346), (-0.8272, 0.2066, -1.465), (-0.2806, 0.5048, -1.471), (0.3693, 0.4752, -1.394), (0.7552, -0.5563, -0.5271), (-0.9461, -0.4789, -0.7274), (-0.559, 0.3478, -0.8991), (0.4924, 0.2999, -0.7754), (0.4235, -0.1249, -0.3396), (0.1815, -0.6351, -0.221), (-0.4684, -0.6055, -0.2975), (-0.628, -0.07698, -0.4634), (-0.08132, 0.2212, -0.4693), (0.4296, -0.01933, -2.149), (0.9082, -0.1462, -1.719), (-0.796, -0.06856, -1.919), (-0.2213, 0.01032, -2.226), (1.032, -0.3217, -1.099), (-1.075, -0.2258, -1.347), (0.7526, -0.479, -0.5259), (-0.9516, -0.4014, -0.7265), (0.1779, -0.5579, -0.2193), (-0.4731, -0.5282, -0.296), (0.4734, -0.2237, -2.263), (0.9947, -0.3619, -1.794), (-0.8619, -0.2773, -2.012), (-0.2358, -0.1914, -2.346), (1.129, -0.5531, -1.118), (-1.166, -0.4487, -1.388), (0.8252, -0.7245, -0.4942), (-1.031, -0.6399, -0.7128), (0.1991, -0.8104, -0.1602), (-0.5101, -0.7781, -0.2437), (0.3773, -0.2778, -2.066), (0.7969, -0.389, -1.688), (-0.6972, -0.321, -1.864), (-0.1933, -0.2518, -2.133), (0.905, -0.5429, -1.144), (-0.9418, -0.4589, -1.362), (0.6605, -0.6808, -0.6424), (-0.8336, -0.6128, -0.8183), (0.1566, -0.75, -0.3736), (-0.414, -0.724, -0.4408)], [], [(0, 8, 9), (0, 14, 8), (0, 9, 10), (0, 10, 15), (0, 15, 14), (1, 6, 7), (1, 10, 6), (1, 7, 11), (1, 16, 10), (1, 11, 16), (2, 13, 14), (2, 18, 13), (2, 14, 19), (2, 24, 18), (2, 19, 24), (3, 15, 16), (3, 19, 15), (3, 16, 20), (3, 25, 19), (3, 20, 25), (4, 11, 12), (4, 20, 11), (4, 12, 17), (4, 17, 21), (4, 21, 20), (5, 21, 22), (5, 25, 21), (5, 22, 23), (5, 23, 24), (5, 24, 25), (6, 26, 27, 7), (6, 10, 9), (6, 9, 29, 26), (7, 12, 11), (7, 27, 30, 12), (8, 28, 29, 9), (8, 14, 13), (8, 13, 31, 28), (10, 16, 15), (11, 20, 16), (12, 30, 32, 17), (13, 18, 33, 31), (14, 15, 19), (17, 22, 21), (17, 32, 34, 22), (18, 24, 23), (18, 23, 35, 33), (19, 25, 24), (20, 21, 25), (22, 34, 35, 23), (26, 36, 37, 27), (26, 29, 39, 36), (27, 37, 40, 30), (28, 38, 39, 29), (28, 31, 41, 38), (30, 40, 42, 32), (31, 33, 43, 41), (32, 42, 44, 34), (33, 35, 45, 43), (34, 44, 45, 35), (36, 46, 47, 37), (36, 39, 49, 46), (37, 47, 50, 40), (38, 48, 49, 39), (38, 41, 51, 48), (40, 50, 52, 42), (41, 43, 53, 51), (42, 52, 54, 44), (43, 45, 55, 53), (44, 54, 55, 45)])
me_icosphere_001.polygons.foreach_set('use_smooth', [True] * 70)
me_icosphere_001.materials.append(mat_material_005)
me_icosphere_001.use_remesh_preserve_volume = False
me_icosphere_001.use_remesh_preserve_attributes = False
me_icosphere_001.use_mirror_vertex_groups = False
me_icosphere_001.update()
me_cube_001 = bpy.data.meshes.new('Cube.001')
me_cube_001.from_pydata([(-5.695, -1.0, -0.4628), (-5.695, 1.0, -0.4628), (-3.99, 1.0, 0.5829), (-3.99, -1.0, 0.5829), (-6.76, -1.0, 1.276), (-6.76, 1.0, 1.276), (-5.016, 1.0, 2.254), (-5.016, -1.0, 2.254), (-15.03, -4.516, 9.771), (-15.03, -3.013, 9.771), (-15.09, -2.972, 7.773), (-15.09, -4.546, 7.773), (-13.15, -3.131, 5.651), (-13.15, -1.39, 5.651), (-11.42, -1.39, 5.883), (-11.42, -3.131, 5.883), (-8.175, -1.968, 3.313), (-8.175, 0.0323, 3.313), (-10.16, 0.0323, 3.047), (-10.16, -1.968, 3.047), (-16.43, -4.763, 9.797), (-16.43, -3.259, 9.797), (-16.56, -3.23, 7.799), (-16.56, -4.804, 7.799), (-16.47, -3.185, 3.908), (-16.47, -4.393, 3.908), (-17.6, -3.383, 3.929), (-17.6, -4.59, 3.929), (-17.92, -3.509, -1.473), (-17.92, -4.16, -1.473), (-18.53, -3.615, -1.462), (-18.53, -4.267, -1.462), (-20.02, -6.373, 7.646), (-20.02, -4.671, 7.646), (-20.09, -4.671, 5.946), (-20.09, -6.373, 5.946), (-22.26, -7.592, 5.854), (-22.26, -6.408, 5.854), (-22.32, -6.408, 4.672), (-22.32, -7.592, 4.672), (-24.97, -9.023, 3.546), (-24.97, -8.494, 3.546), (-25.0, -8.494, 3.017), (-25.0, -9.023, 3.017), (-9.243, -1.365, 2.779), (-15.61, -3.845, 8.773), (-5.724, 0.01223, -0.1155), (-18.21, -3.926, -1.213), (-12.42, -2.52, 5.375), (-11.81, -1.137, 0.8756), (-17.13, -3.462, 3.447), (-6.89, -0.6305, 1.851), (-12.11, -1.498, 2.35), (-20.1, -5.16, 6.819), (-20.79, -4.975, 1.975), (-20.02, -5.046, 4.112), (-23.77, -7.773, 4.217), (-24.47, -6.25, -0.6274), (-23.69, -5.92, 1.51), (5.695, -1.0, -0.4628), (5.695, 1.0, -0.4628), (3.99, 1.0, 0.5829), (3.99, -1.0, 0.5829), (6.76, -1.0, 1.276), (6.76, 1.0, 1.276), (5.016, 1.0, 2.254), (5.016, -1.0, 2.254), (15.03, -4.516, 9.771), (15.03, -3.013, 9.771), (15.09, -2.972, 7.773), (15.09, -4.546, 7.773), (13.15, -3.131, 5.651), (13.15, -1.39, 5.651), (11.42, -1.39, 5.883), (11.42, -3.131, 5.883), (8.175, -1.968, 3.313), (8.175, 0.0323, 3.313), (10.16, 0.0323, 3.047), (10.16, -1.968, 3.047), (16.43, -4.763, 9.797), (16.43, -3.259, 9.797), (16.56, -3.23, 7.799), (16.56, -4.804, 7.799), (16.47, -3.185, 3.908), (16.47, -4.393, 3.908), (17.6, -3.383, 3.929), (17.6, -4.59, 3.929), (17.92, -3.509, -1.473), (17.92, -4.16, -1.473), (18.53, -3.615, -1.462), (18.53, -4.267, -1.462), (20.02, -6.373, 7.646), (20.02, -4.671, 7.646), (20.09, -4.671, 5.946), (20.09, -6.373, 5.946), (22.26, -7.592, 5.854), (22.26, -6.408, 5.854), (22.32, -6.408, 4.672), (22.32, -7.592, 4.672), (24.97, -9.023, 3.546), (24.97, -8.494, 3.546), (25.0, -8.494, 3.017), (25.0, -9.023, 3.017), (9.243, -1.365, 2.779), (15.61, -3.845, 8.773), (5.724, 0.01223, -0.1155), (18.21, -3.926, -1.213), (12.42, -2.52, 5.375), (11.81, -1.137, 0.8756), (17.13, -3.462, 3.447), (6.89, -0.6305, 1.851), (12.11, -1.498, 2.35), (20.1, -5.16, 6.819), (20.79, -4.975, 1.975), (20.02, -5.046, 4.112), (23.77, -7.773, 4.217), (24.47, -6.25, -0.6274), (23.69, -5.92, 1.51)], [], [(0, 1, 2, 3), (0, 4, 5, 1), (0, 3, 7, 4), (1, 5, 6, 2), (2, 6, 7, 3), (4, 7, 6, 5), (4, 5, 18, 19), (4, 19, 16, 7), (5, 6, 17, 18), (6, 7, 16, 17), (8, 11, 10, 9), (8, 9, 14, 15), (8, 20, 21, 9), (8, 15, 12, 11), (8, 11, 23, 20), (9, 10, 13, 14), (9, 21, 22, 10), (10, 11, 12, 13), (10, 22, 23, 11), (10, 11, 25, 24), (10, 24, 26, 22), (11, 23, 27, 25), (12, 15, 14, 13), (12, 13, 18, 19), (12, 19, 16, 15), (13, 14, 17, 18), (14, 15, 16, 17), (16, 19, 18, 17), (20, 23, 22, 21), (20, 21, 33, 32), (20, 32, 35, 23), (21, 22, 34, 33), (22, 26, 27, 23), (22, 23, 35, 34), (24, 25, 27, 26), (24, 28, 29, 25), (24, 26, 30, 28), (25, 29, 31, 27), (26, 27, 31, 30), (28, 30, 31, 29), (32, 33, 34, 35), (32, 36, 37, 33), (32, 35, 39, 36), (33, 37, 38, 34), (34, 38, 39, 35), (36, 39, 38, 37), (36, 37, 41, 40), (36, 40, 43, 39), (37, 38, 42, 41), (38, 39, 43, 42), (40, 41, 42, 43), (44, 51, 52, 48), (45, 48, 52, 50), (45, 50, 55, 53), (46, 49, 52, 51), (47, 50, 52, 49), (47, 54, 55, 50), (53, 55, 58, 56), (54, 57, 58, 55), (59, 62, 61, 60), (59, 60, 64, 63), (59, 63, 66, 62), (60, 61, 65, 64), (61, 62, 66, 65), (63, 64, 65, 66), (63, 78, 77, 64), (63, 66, 75, 78), (64, 77, 76, 65), (65, 76, 75, 66), (67, 68, 69, 70), (67, 74, 73, 68), (67, 68, 80, 79), (67, 70, 71, 74), (67, 79, 82, 70), (68, 73, 72, 69), (68, 69, 81, 80), (69, 72, 71, 70), (69, 70, 82, 81), (69, 83, 84, 70), (69, 81, 85, 83), (70, 84, 86, 82), (71, 72, 73, 74), (71, 78, 77, 72), (71, 74, 75, 78), (72, 77, 76, 73), (73, 76, 75, 74), (75, 76, 77, 78), (79, 80, 81, 82), (79, 91, 92, 80), (79, 82, 94, 91), (80, 92, 93, 81), (81, 82, 86, 85), (81, 93, 94, 82), (83, 85, 86, 84), (83, 84, 88, 87), (83, 87, 89, 85), (84, 86, 90, 88), (85, 89, 90, 86), (87, 88, 90, 89), (91, 94, 93, 92), (91, 92, 96, 95), (91, 95, 98, 94), (92, 93, 97, 96), (93, 94, 98, 97), (95, 96, 97, 98), (95, 99, 100, 96), (95, 98, 102, 99), (96, 100, 101, 97), (97, 101, 102, 98), (99, 102, 101, 100), (103, 107, 111, 110), (104, 109, 111, 107), (104, 112, 114, 109), (105, 110, 111, 108), (106, 108, 111, 109), (106, 109, 114, 113), (112, 115, 117, 114), (113, 114, 117, 116)])
me_cube_001.polygons.foreach_set('use_smooth', [True] * 118)
me_cube_001.materials.append(mat_material_003)
me_cube_001.use_remesh_preserve_volume = False
me_cube_001.use_remesh_preserve_attributes = False
me_cube_001.use_mirror_vertex_groups = False
me_cube_001.update()
me_cube = bpy.data.meshes.new('Cube')
me_cube.from_pydata([(0.3274, 10.66, -0.2628), (0.3689, 12.36, -0.4284), (0.6197, 12.11, -0.4219), (0.5783, 10.41, -0.2563), (0.4036, 12.07, -0.03794), (0.4284, 13.09, -0.1373), (0.579, 12.94, -0.1334), (0.5541, 11.92, -0.03404), (0.388, 12.6, -0.08836), (0.3962, 12.75, -0.2848), (0.318, 11.54, -0.3464), (0.3621, 11.35, -0.1485), (0.5083, 13.2, -0.1538), (0.6028, 12.54, -0.2795), (0.4993, 12.44, -0.445), (0.5946, 12.4, -0.083), (0.5686, 11.14, -0.1432), (0.6292, 11.23, -0.3383), (0.4742, 11.8, -0.01753), (0.4479, 10.33, -0.2397), (0.3684, 12.06, -0.217), (0.5013, 12.72, -0.2892), (0.5964, 11.83, -0.211), (0.4636, 11.17, -0.1388), (0.4736, 11.39, -0.3423), (0.4301, 12.95, 0.1334), (-0.3274, 10.66, -0.2628), (-0.3689, 12.36, -0.4284), (-0.6197, 12.11, -0.4219), (-0.5783, 10.41, -0.2563), (-0.4036, 12.07, -0.03794), (-0.4284, 13.09, -0.1373), (-0.579, 12.94, -0.1334), (-0.5541, 11.92, -0.03404), (-0.388, 12.6, -0.08836), (-0.3962, 12.75, -0.2848), (-0.318, 11.54, -0.3464), (-0.3621, 11.35, -0.1485), (-0.5083, 13.2, -0.1538), (-0.6028, 12.54, -0.2795), (-0.4993, 12.44, -0.445), (-0.5946, 12.4, -0.083), (-0.5686, 11.14, -0.1432), (-0.6292, 11.23, -0.3383), (-0.4742, 11.8, -0.01753), (-0.4479, 10.33, -0.2397), (-0.3684, 12.06, -0.217), (-0.5013, 12.72, -0.2892), (-0.5964, 11.83, -0.211), (-0.4636, 11.17, -0.1388), (-0.4736, 11.39, -0.3423), (-0.4301, 12.95, 0.1334)], [], [(0, 10, 20, 11), (0, 19, 24, 10), (0, 11, 23, 19), (1, 9, 20, 10), (1, 14, 21, 9), (1, 10, 24, 14), (2, 13, 21, 14), (2, 17, 22, 13), (2, 14, 24, 17), (3, 16, 22, 17), (3, 19, 23, 16), (3, 17, 24, 19), (4, 11, 20, 8), (4, 8, 25, 18), (4, 18, 23, 11), (5, 8, 20, 9), (5, 12, 25, 8), (5, 9, 21, 12), (6, 12, 21, 13), (6, 15, 25, 12), (6, 13, 22, 15), (7, 15, 22, 16), (7, 18, 25, 15), (7, 16, 23, 18), (26, 36, 46, 37), (26, 45, 50, 36), (26, 37, 49, 45), (27, 35, 46, 36), (27, 40, 47, 35), (27, 36, 50, 40), (28, 39, 47, 40), (28, 43, 48, 39), (28, 40, 50, 43), (29, 42, 48, 43), (29, 45, 49, 42), (29, 43, 50, 45), (30, 37, 46, 34), (30, 34, 51, 44), (30, 44, 49, 37), (31, 34, 46, 35), (31, 38, 51, 34), (31, 35, 47, 38), (32, 38, 47, 39), (32, 41, 51, 38), (32, 39, 48, 41), (33, 41, 48, 42), (33, 44, 51, 41), (33, 42, 49, 44)])
me_cube.polygons.foreach_set('use_smooth', [True] * 48)
me_cube.materials.append(mat_material_006)
me_cube.use_remesh_preserve_volume = False
me_cube.use_remesh_preserve_attributes = False
me_cube.use_mirror_vertex_groups = False
me_cube.update()

# ---- objects
ob_body = bpy.data.objects.new('Body', me_icosphere)
ob_quadlegs = bpy.data.objects.new('QuadLegs', me_cube_008)
ob_bilegs = bpy.data.objects.new('BiLegs', me_cube_007)
ob_claws = bpy.data.objects.new('Claws', me_cube_006)
ob_arms = bpy.data.objects.new('Arms', me_cube_005)
ob_fangs = bpy.data.objects.new('Fangs', me_cube_004)
ob_spikes = bpy.data.objects.new('Spikes', me_cube_003)
ob_tail = bpy.data.objects.new('Tail', me_cube_002)
ob_shell = bpy.data.objects.new('Shell', me_icosphere_001)
ob_wings = bpy.data.objects.new('Wings', me_cube_001)
ob_horns = bpy.data.objects.new('Horns', me_cube)

# ---- transforms, parenting, visibility, modifiers, constraints
ob_body.location = (0.0, 0.0, 0.0)
ob_body.lineart.crease_threshold = 0.0
ob_quadlegs.location = (-0.0008967, 0.02, -0.8645)
ob_quadlegs.scale = (0.1768, 0.1768, 0.1768)
ob_quadlegs.lineart.crease_threshold = 0.0
ob_bilegs.location = (-0.0008967, 0.02, -0.8645)
ob_bilegs.scale = (0.2788, 0.2788, 0.2788)
ob_bilegs.lineart.crease_threshold = 0.0
ob_claws.location = (0.008415, -1.456, 0.08387)
ob_claws.scale = (0.06108, 0.1329, 0.02001)
ob_claws.lineart.crease_threshold = 0.0
ob_arms.location = (0.001855, -0.144, -0.06028)
ob_arms.scale = (0.3695, 0.3695, 0.3695)
ob_arms.lineart.crease_threshold = 0.0
ob_fangs.location = (0.0002968, -1.448, 0.004836)
ob_fangs.scale = (0.4624, 0.4624, 0.4624)
ob_fangs.lineart.crease_threshold = 0.0
ob_spikes.location = (-0.003058, 0.4019, -0.006667)
ob_spikes.lineart.crease_threshold = 0.0
ob_tail.location = (-0.01338, 0.8995, -0.3767)
ob_tail.scale = (0.1307, 0.1307, 0.1307)
ob_tail.lineart.crease_threshold = 0.0
ob_shell.location = (0.01253, 0.5479, 1.262)
ob_shell.lineart.crease_threshold = 0.0
ob_wings.location = (0.02045, 0.3974, 0.5863)
ob_wings.scale = (0.106, 0.106, 0.106)
ob_wings.lineart.crease_threshold = 0.0
ob_horns.location = (0.01558, 1.246, 0.8865)
ob_horns.scale = (1.0, -0.1485, 1.0)
ob_horns.lineart.crease_threshold = 0.0

# ---- collection membership
col_collection_1.objects.link(ob_body)
col_collection_2.objects.link(ob_quadlegs)
col_collection_2.objects.link(ob_bilegs)
col_collection_2.objects.link(ob_claws)
col_collection_2.objects.link(ob_arms)
col_collection_2.objects.link(ob_fangs)
col_collection_2.objects.link(ob_spikes)
col_collection_2.objects.link(ob_tail)
col_collection_2.objects.link(ob_shell)
col_collection_2.objects.link(ob_wings)
col_collection_2.objects.link(ob_horns)

# ---- scene / render settings (as saved in the file)
scene.frame_start = 1; scene.frame_end = 250; scene.frame_set(1)
scene.render.engine = 'BLENDER_EEVEE_NEXT'
scene.render.image_settings.color_mode = 'RGB'
scene.render.image_settings.compression = 90
scene.render.resolution_percentage = 50
scene.render.dither_intensity = 0.0
scene.render.bake_margin = 2
scene.render.bake_bias = 0.0
scene.cycles.use_denoising = False
scene.cycles.samples = 10
scene.cycles.sampling_pattern = 'TABULATED_SOBOL'
scene.cycles.light_sampling_threshold = 0.0
scene.cycles.use_adaptive_sampling = False
scene.cycles.use_light_tree = False
scene.cycles.blur_glossy = 0.0
scene.cycles.volume_bounces = 1
scene.cycles.pixel_filter_type = 'GAUSSIAN'
scene.cycles.sample_clamp_indirect = 0.0
scene.view_settings.view_transform = 'Standard'
bpy.context.view_layer.update()

# ---- added for rendering (the .blend has no active camera and no usable light): camera, sun
cam_auto = bpy.data.cameras.new('AutoCamera')
cam_auto.lens = 50.0
cam_auto.sensor_width = 36.0
cam_auto.clip_end = 1000.0
ob_auto_camera = bpy.data.objects.new('AutoCamera', cam_auto)
scene.collection.objects.link(ob_auto_camera)
ob_auto_camera.location = (7.9, -8.69087, 6.10007)
ob_auto_camera.rotation_euler = (1.09748, -7.21219e-08, 0.694738)
scene.camera = ob_auto_camera
light_auto_sun = bpy.data.lights.new('AutoSun', 'SUN')
light_auto_sun.energy = 3.0
light_auto_sun.angle = 0.0523599
ob_auto_sun = bpy.data.objects.new('AutoSun', light_auto_sun)
scene.collection.objects.link(ob_auto_sun)
ob_auto_sun.rotation_euler = (0.872665, 0.174533, 0.523599)
bpy.context.view_layer.update()
